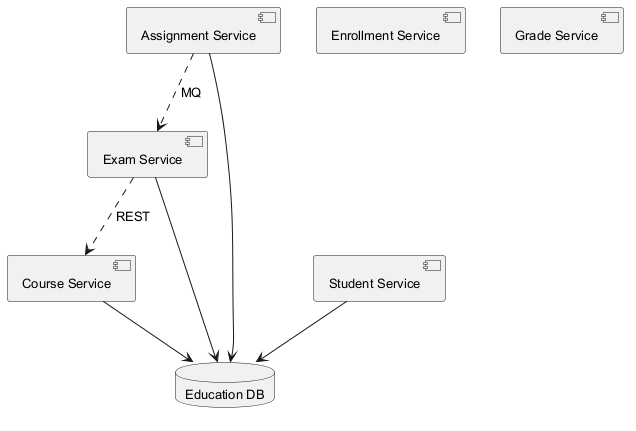

The diagram above was rendered by PlantUML. Its source (embedded in the PNG):
@startuml
skinparam backgroundColor #FFFFFF
skinparam classBackgroundColor #E8F4FA
skinparam classBorderColor #2C7DA0
skinparam defaultFontSize 13
component "Assignment Service" as C_AssignmentService
component "Course Service" as C_CourseService
component "Enrollment Service" as C_EnrollmentService
component "Grade Service" as C_GradeService
component "Exam Service" as C_ExamService
component "Student Service" as C_StudentService
database "Education DB" as DB_education
C_AssignmentService --> DB_education
C_CourseService --> DB_education
C_ExamService --> DB_education
C_StudentService --> DB_education
C_AssignmentService ..> C_ExamService : MQ
C_ExamService ..> C_CourseService : REST
@enduml